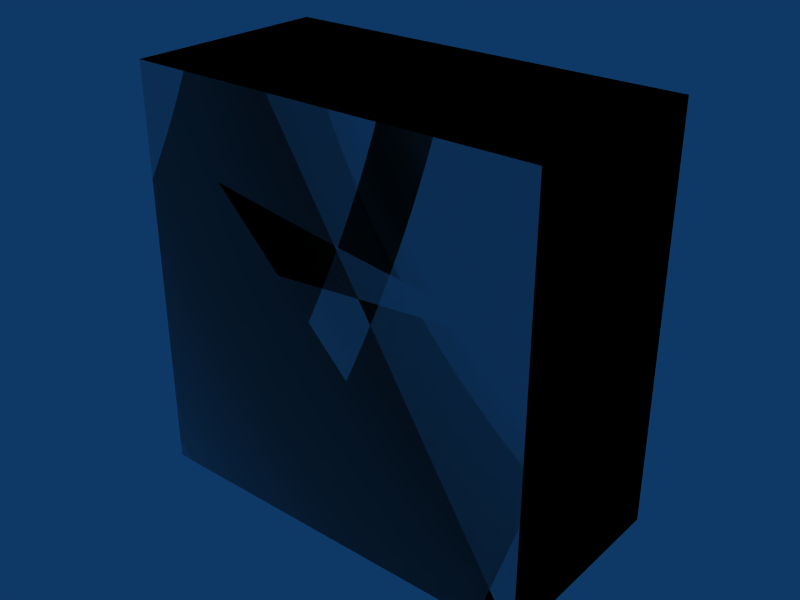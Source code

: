 # Source: box-2x1x2.blend  (saved by Blender 2.49.2; exported with 4.5.12 LTS)
import bpy
from mathutils import Matrix  # noqa: F401  (used for matrix-valued properties, if any)

bpy.ops.wm.read_factory_settings(use_empty=True)
scene = bpy.context.scene
scene.name = 'Scene'

# ---- collections
col_collection_1 = bpy.data.collections.new('Collection 1'); scene.collection.children.link(col_collection_1)

# ---- materials (node trees are filled in below, after node groups)
mat_concrete = bpy.data.materials.new('Concrete')

# ---- material node trees

# ---- world
world_world = bpy.data.worlds.new('World'); scene.world = world_world
world_world.color = (0.05656, 0.2208, 0.4)
world_world.use_sun_shadow = False
world_world.sun_shadow_jitter_overblur = 0.0
world_world.cycles.sampling_method = 'MANUAL'
world_world.cycles.sample_map_resolution = 256

# ---- meshes
me_cube_002 = bpy.data.meshes.new('Cube.002')
me_cube_002.from_pydata([(2.0, 1.0, 0.0), (2.0, 0.0, 0.0), (-5.96e-08, 8.941e-08, 0.0), (1.788e-07, 1.0, 0.0), (2.0, 1.0, 2.0), (2.0, -2.98e-07, 2.0), (-1.788e-07, 1.788e-07, 2.0), (2.98e-08, 1.0, 2.0), (2.98e-08, 1.0, 2.0), (-1.788e-07, 1.788e-07, 2.0), (2.0, -2.98e-07, 2.0), (2.0, 1.0, 2.0), (1.788e-07, 1.0, 0.0), (-5.96e-08, 8.941e-08, 0.0), (2.0, 0.0, 0.0), (2.0, 1.0, 0.0), (2.98e-08, 1.0, 2.0), (-1.788e-07, 1.788e-07, 2.0), (2.0, -2.98e-07, 2.0), (2.0, 1.0, 2.0), (1.788e-07, 1.0, 0.0), (-5.96e-08, 8.941e-08, 0.0), (2.0, 0.0, 0.0), (2.0, 1.0, 0.0)], [], [(0, 4, 5, 1), (2, 6, 7, 3), (11, 8, 9, 10), (15, 14, 13, 12), (19, 23, 20, 16), (22, 18, 17, 21)])
_uv = me_cube_002.uv_layers.new(name='UVTex')
_uv.uv.foreach_set('vector', [1.0, 0.0, 1.0, 2.0, 0.0, 2.0, 2.98e-07, 0.0, 16.0, 14.0, 16.0, 16.0, 15.0, 16.0, 15.0, 14.0, 5.0, 5.0, 3.0, 5.0, 3.0, 4.0, 5.0, 4.0, 7.0, 8.0, 7.0, 7.0, 9.0, 7.0, 9.0, 8.0, 18.0, 20.0, 18.0, 18.0, 20.0, 18.0, 20.0, 20.0, 13.0, 10.0, 13.0, 12.0, 11.0, 12.0, 11.0, 10.0])
me_cube_002.materials.append(mat_concrete)
me_cube_002.use_remesh_preserve_volume = False
me_cube_002.use_remesh_preserve_attributes = False
me_cube_002.use_mirror_vertex_groups = False
me_cube_002.update()
me_cube_001 = bpy.data.meshes.new('Cube.001')
me_cube_001.from_pydata([(2.0, 1.0, 0.0), (2.0, 0.0, 0.0), (-1.192e-07, 1.788e-07, 0.0), (3.576e-07, 1.0, 0.0), (2.0, 1.0, 2.0), (2.0, -5.96e-07, 2.0), (-3.576e-07, 3.576e-07, 2.0), (5.96e-08, 1.0, 2.0)], [], [(0, 1, 2, 3), (4, 7, 6, 5), (0, 4, 5, 1), (1, 5, 6, 2), (2, 6, 7, 3), (4, 0, 3, 7)])
me_cube_001.use_remesh_preserve_volume = False
me_cube_001.use_remesh_preserve_attributes = False
me_cube_001.use_mirror_vertex_groups = False
me_cube_001.update()

# ---- objects
ob_cube_002 = bpy.data.objects.new('Cube.002', me_cube_002)
ob_cube_001 = bpy.data.objects.new('Cube.001', me_cube_001)

# ---- transforms, parenting, visibility, modifiers, constraints
ob_cube_002.location = (0.0, 0.0, 0.0)
ob_cube_002.lock_rotations_4d = False
ob_cube_002.empty_display_type = 'ARROWS'
ob_cube_002.lineart.crease_threshold = 0.0
ob_cube_001.location = (0.0, 0.0, 0.0)
ob_cube_001.lock_rotations_4d = False
ob_cube_001.empty_display_type = 'ARROWS'
ob_cube_001.display_type = 'WIRE'
ob_cube_001.lineart.crease_threshold = 0.0

# ---- collection membership
col_collection_1.objects.link(ob_cube_002)
col_collection_1.objects.link(ob_cube_001)

# ---- scene / render settings (as saved in the file)
scene.frame_start = 1; scene.frame_end = 30; scene.frame_set(1)
scene.render.engine = 'BLENDER_EEVEE_NEXT'
scene.render.image_settings.file_format = 'JPEG'
scene.render.image_settings.color_mode = 'RGB'
scene.render.image_settings.compression = 90
scene.render.resolution_x = 800
scene.render.resolution_y = 600
scene.render.pixel_aspect_x = 100.0
scene.render.pixel_aspect_y = 100.0
scene.render.fps = 25
scene.render.dither_intensity = 0.0
scene.render.use_compositing = False
scene.render.use_sequencer = False
scene.render.bake_margin = 2
scene.render.bake_bias = 0.0
scene.render.use_stamp_time = False
scene.render.use_stamp_date = False
scene.render.use_stamp_frame = False
scene.render.use_stamp_camera = False
scene.render.use_stamp_scene = False
scene.render.use_stamp_filename = False
scene.render.use_stamp_render_time = False
scene.render.stamp_font_size = 0
scene.cycles.use_denoising = False
scene.cycles.samples = 10
scene.cycles.sampling_pattern = 'TABULATED_SOBOL'
scene.cycles.light_sampling_threshold = 0.0
scene.cycles.use_adaptive_sampling = False
scene.cycles.use_light_tree = False
scene.cycles.blur_glossy = 0.0
scene.cycles.volume_bounces = 1
scene.cycles.pixel_filter_type = 'GAUSSIAN'
scene.cycles.sample_clamp_indirect = 0.0
scene.view_settings.view_transform = 'Raw'
bpy.context.view_layer.update()

# ---- added for rendering (the .blend has no active camera): camera
cam_auto = bpy.data.cameras.new('AutoCamera')
cam_auto.lens = 50.0
cam_auto.sensor_width = 36.0
cam_auto.clip_end = 1000.0
ob_auto_camera = bpy.data.objects.new('AutoCamera', cam_auto)
scene.collection.objects.link(ob_auto_camera)
ob_auto_camera.location = (3.77567, -2.83081, 3.22054)
ob_auto_camera.rotation_euler = (1.09748, -7.21219e-08, 0.694738)
scene.camera = ob_auto_camera
bpy.context.view_layer.update()
